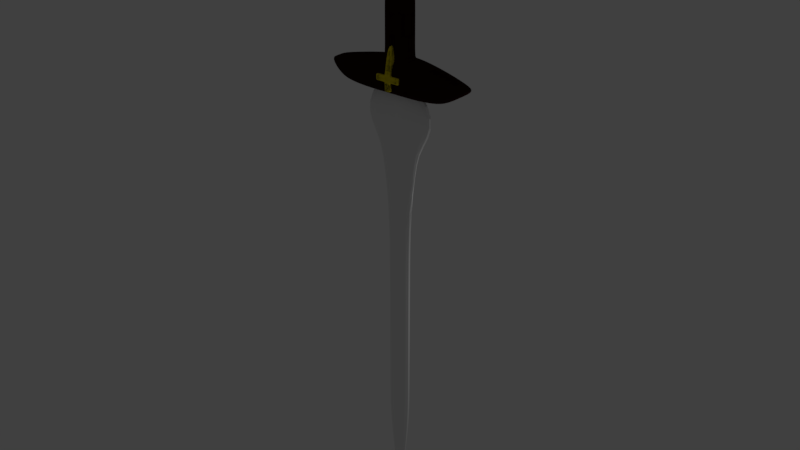 # Source: KotCSword1.blend  (saved by Blender 2.79.0; exported with 4.5.12 LTS)
import bpy
from mathutils import Matrix  # noqa: F401  (used for matrix-valued properties, if any)

bpy.ops.wm.read_factory_settings(use_empty=True)
scene = bpy.context.scene
scene.name = 'Scene'

# ---- collections
col_collection_1 = bpy.data.collections.new('Collection 1'); scene.collection.children.link(col_collection_1)

# ---- materials (node trees are filled in below, after node groups)
mat_gemstone = bpy.data.materials.new('GemStone')
mat_gemstone.alpha_threshold = 0.0
mat_gemstone.use_transparent_shadow = False
mat_gemstone.diffuse_color = (0.1591, 0.02535, 0.8, 1.0)
mat_gemstone.roughness = 0.5
mat_gemstone.specular_intensity = 0.9
mat_kotcgold = bpy.data.materials.new('KotCGold')
mat_kotcgold.alpha_threshold = 0.0
mat_kotcgold.use_transparent_shadow = False
mat_kotcgold.diffuse_color = (0.723, 0.59, 0.009546, 1.0)
mat_kotcgold.specular_color = (1.0, 0.4905, 0.4349)
mat_kotcgold.roughness = 0.5
mat_kotcgold.specular_intensity = 0.3866
mat_material_001 = bpy.data.materials.new('Material.001')
mat_material_001.alpha_threshold = 0.0
mat_material_001.use_transparent_shadow = False
mat_material_001.diffuse_color = (0.02019, 0.003905, 0.00294, 1.0)
mat_material_001.specular_color = (1.0, 0.4905, 0.4349)
mat_material_001.roughness = 0.5
mat_material_001.specular_intensity = 0.3866
mat_swordblademat = bpy.data.materials.new('SwordBladeMat')
mat_swordblademat.alpha_threshold = 0.0
mat_swordblademat.use_transparent_shadow = False
mat_swordblademat.diffuse_color = (0.8689, 0.8689, 0.8689, 1.0)
mat_swordblademat.specular_color = (0.9979, 1.0, 0.5787)
mat_swordblademat.roughness = 0.5
mat_swordblademat.specular_intensity = 0.9

# ---- material node trees

# ---- world
world_world = bpy.data.worlds.new('World'); scene.world = world_world
world_world.color = (0.05088, 0.05088, 0.05088)
world_world.use_sun_shadow = False
world_world.sun_shadow_jitter_overblur = 0.0
world_world.cycles.sampling_method = 'MANUAL'

# ---- lights
light_lamp = bpy.data.lights.new('Lamp', 'POINT')
light_lamp.transmission_factor = 0.0
light_lamp.cutoff_distance = 30.0
light_lamp.energy = 100.0
light_lamp.shadow_buffer_clip_start = 1.001
light_lamp.shadow_soft_size = 0.1
light_lamp.shadow_maximum_resolution = 0.006
light_lamp.use_absolute_resolution = True

# ---- meshes
me_cylinder_003 = bpy.data.meshes.new('Cylinder.003')
me_cylinder_003.from_pydata([(0.0, 1.0, 0.5755), (0.866, 0.5, 0.5755), (0.866, -0.5, 0.5755), (-8.742e-08, -1.0, 0.5755), (-0.866, -0.5, 0.5755), (-0.866, 0.5, 0.5755), (0.0, 1.0, 0.0), (0.866, 0.5, 0.0), (0.866, -0.5, 0.0), (-8.742e-08, -1.0, 0.0), (-0.866, -0.5, 0.0), (-0.866, 0.5, 0.0), (0.5302, 0.3061, 1.082), (-7.705e-09, 0.6122, 1.082), (0.5302, -0.3061, 1.082), (-6.123e-08, -0.6122, 1.082), (-0.5302, -0.3061, 1.082), (-0.5302, 0.3061, 1.082), (-1.676e-08, -7.318e-09, 1.082)], [], [(6, 0, 1, 7), (7, 1, 2, 8), (8, 2, 3, 9), (9, 3, 4, 10), (4, 3, 15, 16), (10, 4, 5, 11), (11, 5, 0, 6), (17, 16, 18), (2, 1, 12, 14), (1, 0, 13, 12), (5, 4, 16, 17), (3, 2, 14, 15), (0, 5, 17, 13), (15, 14, 18), (12, 13, 18), (13, 17, 18), (16, 15, 18), (14, 12, 18)])
me_cylinder_003.materials.append(mat_gemstone)
me_cylinder_003.use_remesh_preserve_volume = False
me_cylinder_003.use_remesh_preserve_attributes = False
me_cylinder_003.use_mirror_vertex_groups = False
me_cylinder_003.update()
me_cylinder_001 = bpy.data.meshes.new('Cylinder.001')
me_cylinder_001.from_pydata([(0.4, 1.321, -0.4), (-0.4, 1.321, -0.4), (0.4, 2.432, -0.4), (-0.4, 2.432, -0.4), (0.4, 1.321, 0.4), (-0.4, 1.321, 0.4), (0.4, 2.432, 0.4), (-0.4, 2.432, 0.4), (-4.136, 0.6781, -0.4), (-4.136, 1.79, -0.4), (-4.136, 1.79, 0.4), (-4.136, 0.6781, 0.4), (0.4, 2.432, -1.674), (0.4, 1.321, -1.674), (-0.4, 1.321, -1.674), (-0.4, 2.432, -1.674), (-0.4, 2.432, 1.674), (0.4, 2.432, 1.674), (0.4, 1.321, 1.674), (-0.4, 1.321, 1.674), (1.563, 2.432, -0.4), (1.563, 1.321, -0.4), (1.563, 2.432, 0.4), (1.563, 1.321, 0.4), (1.491, 1.321, 0.4), (1.491, 2.432, 0.4), (1.491, 1.321, -0.4), (1.491, 2.432, -0.4), (0.442, 2.432, 0.4), (0.442, 2.432, -0.4), (0.442, 1.321, 0.4), (0.442, 1.321, -0.4), (0.4, 2.392, -0.4), (-0.4, 2.392, -0.4), (0.4, 2.392, 0.4), (-0.4, 2.392, 0.4), (-4.136, 1.749, -0.4), (-4.136, 1.749, 0.4), (0.4, 2.392, -1.674), (-0.4, 2.392, -1.674), (0.4, 2.392, 1.674), (-0.4, 2.392, 1.674), (1.563, 2.392, -0.4), (1.563, 2.392, 0.4), (1.491, 2.392, -0.4), (1.491, 2.392, 0.4), (0.442, 2.392, 0.4), (0.442, 2.392, -0.4), (0.4, 2.432, -1.638), (-0.4, 2.432, -1.638), (-0.4, 1.321, -1.638), (0.4, 1.321, -1.638), (0.4, 2.392, -1.638), (-0.4, 2.392, -1.638), (0.4, 1.321, 1.625), (-0.4, 1.321, 1.625), (0.4, 2.432, 1.625), (-0.4, 2.432, 1.625), (-0.4, 2.392, 1.625), (0.4, 2.392, 1.625), (-0.4236, 2.428, -0.4), (-0.4236, 2.428, 0.4), (-0.4236, 1.317, 0.4), (-0.4236, 1.317, -0.4), (-0.4236, 2.388, -0.4), (-0.4236, 2.388, 0.4)], [], [(59, 56, 17, 40), (2, 3, 7, 6), (55, 54, 18, 19), (4, 5, 1, 0), (45, 24, 23, 43), (61, 60, 9, 10), (37, 36, 8, 11), (65, 61, 10, 37), (64, 63, 8, 36), (63, 62, 11, 8), (38, 39, 15, 12), (40, 41, 19, 18), (49, 48, 12, 15), (51, 50, 14, 13), (58, 55, 19, 41), (56, 57, 16, 17), (53, 49, 15, 39), (52, 51, 13, 38), (42, 43, 23, 21), (24, 26, 21, 23), (27, 25, 22, 20), (44, 27, 20, 42), (47, 29, 27, 44), (29, 28, 25, 27), (30, 31, 26, 24), (46, 30, 24, 45), (34, 4, 30, 46), (4, 0, 31, 30), (2, 6, 28, 29), (32, 2, 29, 47), (0, 32, 47, 31), (6, 34, 46, 28), (28, 46, 45, 25), (31, 47, 44, 26), (26, 44, 42, 21), (20, 22, 43, 42), (48, 52, 38, 12), (50, 53, 39, 14), (57, 58, 41, 16), (17, 16, 41, 40), (13, 14, 39, 38), (60, 64, 36, 9), (62, 65, 37, 11), (10, 9, 36, 37), (25, 45, 43, 22), (54, 59, 40, 18), (1, 33, 53, 50), (2, 32, 52, 48), (32, 0, 51, 52), (33, 3, 49, 53), (0, 1, 50, 51), (3, 2, 48, 49), (4, 34, 59, 54), (7, 35, 58, 57), (6, 7, 57, 56), (35, 5, 55, 58), (5, 4, 54, 55), (34, 6, 56, 59), (5, 35, 65, 62), (3, 33, 64, 60), (1, 5, 62, 63), (33, 1, 63, 64), (35, 7, 61, 65), (7, 3, 60, 61)])
me_cylinder_001.materials.append(mat_kotcgold)
me_cylinder_001.use_remesh_preserve_volume = False
me_cylinder_001.use_remesh_preserve_attributes = False
me_cylinder_001.use_mirror_vertex_groups = False
me_cylinder_001.update()
me_cylinder_002 = bpy.data.meshes.new('Cylinder.002')
me_cylinder_002.from_pydata([(-0.3263, -0.3107, 0.0), (0.3375, -0.3375, 0.0), (-0.3263, 0.3107, 0.0), (0.3375, 0.3375, 0.0), (-0.0595, 0.1381, -1.782), (0.2742, 0.282, -1.328), (-0.0595, -0.1381, -1.782), (0.2742, -0.282, -1.328), (0.3375, 0.3375, -0.3065), (0.3372, 0.3372, -0.6139), (0.3187, 0.321, -0.9648), (-0.3263, -0.3107, -0.3641), (-0.2566, -0.3035, -0.8086), (-0.1485, -0.2341, -1.379), (-0.1485, 0.2341, -1.379), (-0.2566, 0.3035, -0.8086), (-0.3263, 0.3107, -0.3641), (0.3187, -0.321, -0.9648), (0.3372, -0.3372, -0.6139), (0.3375, -0.3375, -0.3065), (0.2742, 0.2101, -1.328), (0.2742, -0.2101, -1.328), (-0.0595, -0.06405, -1.782), (-0.0595, 0.06405, -1.782), (-0.3375, 0.2514, 0.0), (-0.3375, -0.2514, 0.0), (0.3375, 0.2514, 0.0), (0.3375, -0.2514, 0.0), (0.3187, 0.2392, -0.9648), (0.3187, -0.2392, -0.9648), (0.3372, 0.2513, -0.6139), (0.3372, -0.2513, -0.6139), (0.3375, 0.2514, -0.3065), (0.3375, -0.2514, -0.3065), (-0.3375, 0.2514, -0.3065), (-0.3375, -0.2514, -0.3065), (-0.2618, 0.2279, -0.7893), (-0.2618, -0.2279, -0.7893), (-0.1444, 0.1283, -1.408), (-0.1444, -0.1283, -1.408), (0.0631, -0.2275, -1.668), (0.0631, 0.2275, -1.668), (0.0, -0.3953, 0.0), (0.0, 0.3953, 0.0), (0.06201, 0.3376, -1.202), (0.03416, 0.3901, -0.7038), (-2.98e-08, 0.3953, -0.3065), (-2.98e-08, -0.3953, -0.3065), (0.03416, -0.3901, -0.7038), (0.06201, -0.3376, -1.202), (0.0631, -0.1185, -1.668), (0.0631, 0.1185, -1.668), (-3.432, 0.2514, 0.0), (-3.432, -0.2514, 0.0), (-3.432, 0.2514, -0.3065), (-3.432, -0.2514, -0.3065), (-0.3595, -0.2514, 0.0), (-0.3595, -0.2514, -0.3065), (-0.3595, 0.2514, -0.3065), (-0.3595, 0.2514, 0.0)], [], [(51, 23, 4, 41), (49, 13, 6, 40), (39, 22, 6, 13), (33, 27, 1, 19), (46, 16, 2, 43), (41, 4, 14, 44), (44, 14, 15, 45), (45, 15, 16, 46), (21, 29, 17, 7), (29, 31, 18, 17), (31, 33, 19, 18), (25, 35, 11, 0), (35, 37, 12, 11), (37, 39, 13, 12), (42, 0, 11, 47), (47, 11, 12, 48), (48, 12, 13, 49), (15, 14, 38, 36), (36, 38, 39, 37), (16, 15, 36, 34), (34, 36, 37, 35), (2, 16, 34, 24), (57, 56, 53, 55), (9, 8, 32, 30), (30, 32, 33, 31), (10, 9, 30, 28), (28, 30, 31, 29), (5, 10, 28, 20), (20, 28, 29, 21), (8, 3, 26, 32), (32, 26, 27, 33), (14, 4, 23, 38), (38, 23, 22, 39), (40, 6, 22, 50), (50, 22, 23, 51), (21, 50, 51, 20), (7, 40, 50, 21), (18, 48, 49, 17), (19, 47, 48, 18), (1, 42, 47, 19), (9, 45, 46, 8), (10, 44, 45, 9), (5, 41, 44, 10), (8, 46, 43, 3), (17, 49, 40, 7), (20, 51, 41, 5), (52, 54, 55, 53), (58, 57, 55, 54), (59, 58, 54, 52), (24, 34, 58, 59), (34, 35, 57, 58), (35, 25, 56, 57)])
me_cylinder_002.materials.append(mat_material_001)
me_cylinder_002.use_remesh_preserve_volume = False
me_cylinder_002.use_remesh_preserve_attributes = False
me_cylinder_002.use_mirror_vertex_groups = False
me_cylinder_002.update()
me_cylinder = bpy.data.meshes.new('Cylinder')
me_cylinder.from_pydata([(0.0, 0.2039, 11.53), (0.0, -0.2023, 11.53), (-1.185, -0.03794, 10.1), (-1.185, 0.03794, 10.1), (-3.135e-08, -6.292e-09, 0.2433), (-2.092e-08, 0.05407, 1.571), (-1.49e-08, 0.08409, 3.143), (-1.49e-08, 0.08409, 4.714), (-1.49e-08, 0.08409, 6.286), (-1.49e-08, 0.08409, 7.857), (-1.49e-08, 0.08409, 9.429), (-5.861e-08, -0.08409, 9.429), (-5.861e-08, -0.08409, 7.857), (-5.861e-08, -0.08409, 6.286), (-5.861e-08, -0.08409, 4.714), (-5.861e-08, -0.08409, 3.143), (-4.903e-08, -0.05407, 1.571), (-0.433, -0.04204, 9.429), (-0.433, -7.451e-09, 7.857), (-0.433, -7.451e-09, 6.286), (-0.433, -7.451e-09, 4.714), (-0.433, -7.451e-09, 3.143), (-0.2784, -3.725e-09, 1.571), (-0.433, 0.04204, 9.429), (-4.286e-08, -0.03484, 1.048), (-3.676e-08, -0.016, 0.5238), (-0.1794, -5.588e-09, 1.048), (-0.08238, -5.588e-09, 0.5238), (-2.844e-08, 0.016, 0.5238), (-2.475e-08, 0.03484, 1.048), (-1.77e-08, 0.07015, 2.095), (-1.56e-08, 0.08062, 2.619), (-5.751e-08, -0.08062, 2.619), (-5.417e-08, -0.07015, 2.095), (-0.4152, -7.451e-09, 2.619), (-0.3612, -7.451e-09, 2.095)], [], [(11, 1, 2, 17), (17, 2, 3, 23), (23, 3, 0, 10), (26, 22, 5, 29), (34, 21, 6, 31), (21, 20, 7, 6), (20, 19, 8, 7), (19, 18, 9, 8), (18, 23, 10, 9), (18, 17, 23), (24, 16, 22, 26), (32, 15, 21, 34), (15, 14, 20, 21), (14, 13, 19, 20), (13, 12, 18, 19), (12, 11, 17, 18), (4, 25, 27), (25, 24, 26, 27), (4, 27, 28), (27, 26, 29, 28), (16, 33, 35, 22), (33, 32, 34, 35), (22, 35, 30, 5), (35, 34, 31, 30), (2, 1, 0, 3)])
me_cylinder.materials.append(mat_swordblademat)
me_cylinder.use_remesh_preserve_volume = False
me_cylinder.use_remesh_preserve_attributes = False
me_cylinder.use_mirror_vertex_groups = False
me_cylinder.update()

# ---- objects
ob_cylinder_002 = bpy.data.objects.new('Cylinder.002', me_cylinder_003)
ob_cylinder_001 = bpy.data.objects.new('Cylinder.001', me_cylinder_001)
ob_cylinder = bpy.data.objects.new('Cylinder', me_cylinder_002)
ob_swordblade = bpy.data.objects.new('SwordBlade', me_cylinder)
ob_lamp = bpy.data.objects.new('Lamp', light_lamp)

# ---- transforms, parenting, visibility, modifiers, constraints
ob_cylinder_002.location = (-3.655e-08, 0.0001338, 14.38)
ob_cylinder_002.rotation_euler = (1.571, -0.0, 0.0)
ob_cylinder_002.scale = (0.2484, 0.3971, 0.2163)
ob_cylinder_002.lineart.crease_threshold = 0.0
_m = ob_cylinder_002.modifiers.new('Mirror', 'MIRROR')
_m.use_axis = (False, False, True)
ob_cylinder_001.location = (-3.655e-08, -7.451e-09, 11.0)
ob_cylinder_001.rotation_euler = (-0.0, 1.571, 0.0)
ob_cylinder_001.scale = (0.1696, 0.1696, 0.1696)
ob_cylinder_001.lineart.crease_threshold = 0.0
_m = ob_cylinder_001.modifiers.new('Mirror', 'MIRROR')
_m.use_axis = (False, True, True)
_m.use_mirror_merge = False
_m = ob_cylinder_001.modifiers.new('Subsurf', 'SUBSURF')
_m.uv_smooth = 'PRESERVE_CORNERS'
_m.quality = 2
_m.levels = 2
_m.show_only_control_edges = False
ob_cylinder.location = (-3.655e-08, -7.451e-09, 11.0)
ob_cylinder.rotation_euler = (-0.0, 1.571, 0.0)
ob_cylinder.lineart.crease_threshold = 0.0
_m = ob_cylinder.modifiers.new('Mirror', 'MIRROR')
_m.use_axis = (False, True, True)
_m.use_clip = True
_m = ob_cylinder.modifiers.new('Subsurf', 'SUBSURF')
_m.uv_smooth = 'PRESERVE_CORNERS'
_m.quality = 2
_m.levels = 2
_m.show_only_control_edges = False
ob_swordblade.location = (0.0, 0.0, 0.0)
ob_swordblade.lineart.crease_threshold = 0.0
_m = ob_swordblade.modifiers.new('Subsurf', 'SUBSURF')
_m.uv_smooth = 'PRESERVE_CORNERS'
_m.quality = 2
_m.levels = 2
_m.show_only_control_edges = False
_m = ob_swordblade.modifiers.new('Mirror', 'MIRROR')
_m.use_clip = True
ob_lamp.location = (4.076, 1.005, 5.904)
ob_lamp.rotation_euler = (0.6503, 0.05522, 1.866)
ob_lamp.lock_rotations_4d = False
ob_lamp.empty_display_type = 'ARROWS'
ob_lamp.color = (0.0, 0.0, 0.0, 0.0)
ob_lamp.lineart.crease_threshold = 0.0

# ---- collection membership
col_collection_1.objects.link(ob_cylinder_002)
col_collection_1.objects.link(ob_cylinder_001)
col_collection_1.objects.link(ob_cylinder)
col_collection_1.objects.link(ob_swordblade)
col_collection_1.objects.link(ob_lamp)

# ---- scene / render settings (as saved in the file)
scene.frame_start = 1; scene.frame_end = 250; scene.frame_set(1)
scene.render.engine = 'BLENDER_EEVEE_NEXT'
scene.render.resolution_percentage = 50
scene.render.dither_intensity = 0.0
scene.cycles.use_denoising = False
scene.cycles.samples = 128
scene.cycles.sampling_pattern = 'TABULATED_SOBOL'
scene.cycles.use_adaptive_sampling = False
scene.cycles.use_light_tree = False
scene.cycles.blur_glossy = 0.0
scene.cycles.sample_clamp_indirect = 0.0
scene.view_settings.view_transform = 'Standard'
bpy.context.view_layer.update()

# ---- added for rendering (the .blend has no active camera): camera
cam_auto = bpy.data.cameras.new('AutoCamera')
cam_auto.lens = 50.0
cam_auto.sensor_width = 36.0
cam_auto.clip_end = 1000.0
ob_auto_camera = bpy.data.objects.new('AutoCamera', cam_auto)
scene.collection.objects.link(ob_auto_camera)
ob_auto_camera.location = (13.7789, -16.5347, 18.5781)
ob_auto_camera.rotation_euler = (1.09748, -7.21219e-08, 0.694738)
scene.camera = ob_auto_camera
bpy.context.view_layer.update()
